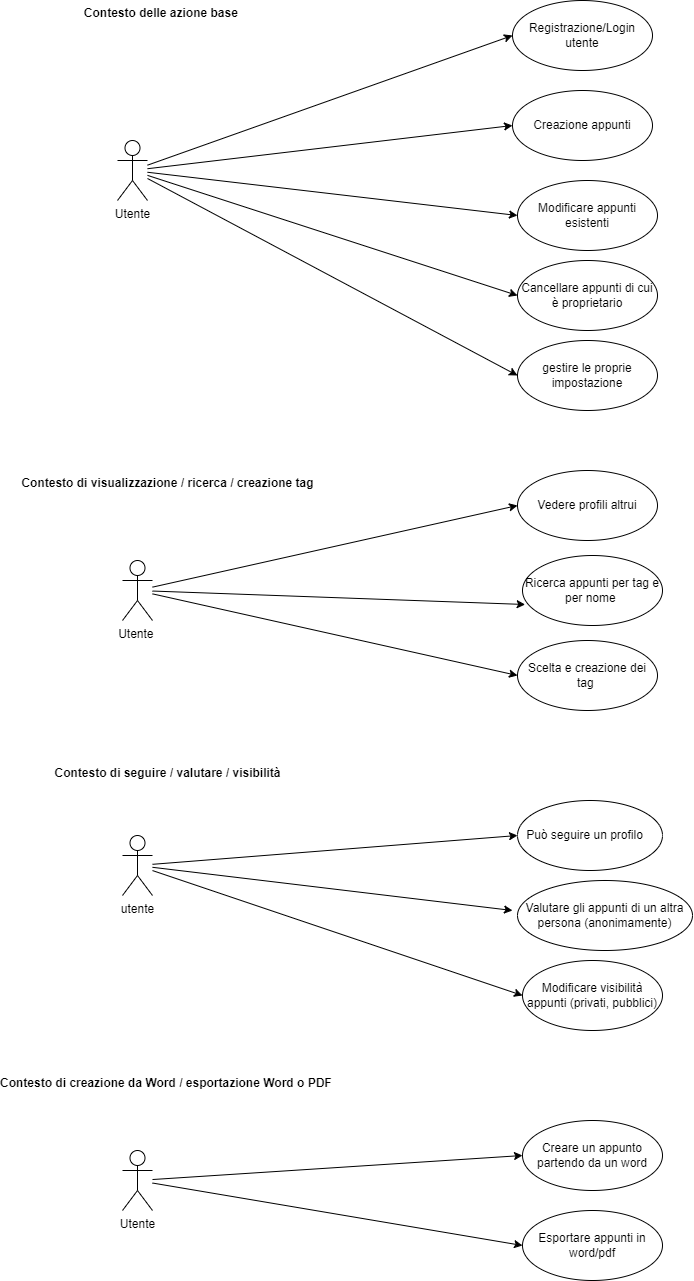

The diagram above was exported from draw.io. Its source (the exported page's mxGraphModel, read from the mxfile embedded in the PNG):
<mxGraphModel dx="1470" dy="1405" grid="1" gridSize="10" guides="1" tooltips="1" connect="1" arrows="1" fold="1" page="1" pageScale="1" pageWidth="850" pageHeight="1100" math="0" shadow="0">
  <root>
    <mxCell id="0" />
    <mxCell id="1" parent="0" />
    <mxCell id="59" style="edgeStyle=none;html=1;entryX=0;entryY=0.5;entryDx=0;entryDy=0;" parent="1" source="17" target="39" edge="1">
      <mxGeometry relative="1" as="geometry" />
    </mxCell>
    <mxCell id="61" style="edgeStyle=none;html=1;entryX=0;entryY=0.5;entryDx=0;entryDy=0;" parent="1" source="17" target="30" edge="1">
      <mxGeometry relative="1" as="geometry">
        <mxPoint x="275" y="300" as="targetPoint" />
      </mxGeometry>
    </mxCell>
    <mxCell id="17" value="Utente&amp;nbsp;" style="shape=umlActor;verticalLabelPosition=bottom;verticalAlign=top;html=1;" parent="1" vertex="1">
      <mxGeometry x="-105" y="180" width="30" height="60" as="geometry" />
    </mxCell>
    <mxCell id="19" value="Creazione appunti" style="ellipse;whiteSpace=wrap;html=1;" parent="1" vertex="1">
      <mxGeometry x="285" y="-290" width="140" height="70" as="geometry" />
    </mxCell>
    <mxCell id="21" value="Modificare appunti esistenti" style="ellipse;whiteSpace=wrap;html=1;" parent="1" vertex="1">
      <mxGeometry x="290" y="-200" width="140" height="70" as="geometry" />
    </mxCell>
    <mxCell id="23" value="Modificare visibilità appunti (privati, pubblici)" style="ellipse;whiteSpace=wrap;html=1;" parent="1" vertex="1">
      <mxGeometry x="295" y="580" width="140" height="70" as="geometry" />
    </mxCell>
    <mxCell id="25" value="Cancellare appunti di cui è proprietario" style="ellipse;whiteSpace=wrap;html=1;" parent="1" vertex="1">
      <mxGeometry x="290" y="-120" width="140" height="70" as="geometry" />
    </mxCell>
    <mxCell id="27" value="Valutare gli appunti di un altra persona (anonimamente)" style="ellipse;whiteSpace=wrap;html=1;" parent="1" vertex="1">
      <mxGeometry x="290" y="500" width="175" height="70" as="geometry" />
    </mxCell>
    <mxCell id="30" value="Scelta e creazione dei tag&amp;nbsp;" style="ellipse;whiteSpace=wrap;html=1;" parent="1" vertex="1">
      <mxGeometry x="290" y="260" width="140" height="70" as="geometry" />
    </mxCell>
    <mxCell id="34" value="Può seguire un profilo&amp;nbsp; &amp;nbsp;" style="ellipse;whiteSpace=wrap;html=1;" parent="1" vertex="1">
      <mxGeometry x="290" y="420" width="145" height="70" as="geometry" />
    </mxCell>
    <mxCell id="37" value="Ricerca appunti per tag e per nome&lt;span style=&quot;font-family: monospace; font-size: 0px; text-align: start; text-wrap-mode: nowrap;&quot;&gt;%3CmxGraphModel%3E%3Croot%3E%3CmxCell%20id%3D%220%22%2F%3E%3CmxCell%20id%3D%221%22%20parent%3D%220%22%2F%3E%3CmxCell%20id%3D%222%22%20style%3D%22edgeStyle%3Dnone%3Bhtml%3D1%3B%22%20edge%3D%221%22%20target%3D%223%22%20parent%3D%221%22%3E%3CmxGeometry%20relative%3D%221%22%20as%3D%22geometry%22%3E%3CmxPoint%20x%3D%22280%22%20y%3D%22210%22%20as%3D%22targetPoint%22%2F%3E%3CmxPoint%20x%3D%22130%22%20y%3D%22139%22%20as%3D%22sourcePoint%22%2F%3E%3C%2FmxGeometry%3E%3C%2FmxCell%3E%3CmxCell%20id%3D%223%22%20value%3D%22Cancellare%20appunti%20di%20cui%20%C3%A8%20proprietario%22%20style%3D%22ellipse%3BwhiteSpace%3Dwrap%3Bhtml%3D1%3B%22%20vertex%3D%221%22%20parent%3D%221%22%3E%3CmxGeometry%20x%3D%22285%22%20y%3D%2290%22%20width%3D%22140%22%20height%3D%2270%22%20as%3D%22geometry%22%2F%3E%3C%2FmxCell%3E%3C%2Froot%3E%3C%2FmxGraphModel%3E&lt;/span&gt;&amp;nbsp;" style="ellipse;whiteSpace=wrap;html=1;" parent="1" vertex="1">
      <mxGeometry x="295" y="175" width="140" height="70" as="geometry" />
    </mxCell>
    <mxCell id="39" value="Vedere profili altrui" style="ellipse;whiteSpace=wrap;html=1;" parent="1" vertex="1">
      <mxGeometry x="290" y="90" width="140" height="70" as="geometry" />
    </mxCell>
    <mxCell id="42" value="Creare un appunto partendo da un word" style="ellipse;whiteSpace=wrap;html=1;" parent="1" vertex="1">
      <mxGeometry x="295" y="740" width="140" height="70" as="geometry" />
    </mxCell>
    <mxCell id="45" value="Esportare appunti in word/pdf" style="ellipse;whiteSpace=wrap;html=1;" parent="1" vertex="1">
      <mxGeometry x="295" y="830" width="140" height="70" as="geometry" />
    </mxCell>
    <mxCell id="51" style="edgeStyle=none;html=1;entryX=0;entryY=0.5;entryDx=0;entryDy=0;" parent="1" source="48" target="19" edge="1">
      <mxGeometry relative="1" as="geometry" />
    </mxCell>
    <mxCell id="52" style="edgeStyle=none;html=1;entryX=0;entryY=0.5;entryDx=0;entryDy=0;" parent="1" source="48" target="21" edge="1">
      <mxGeometry relative="1" as="geometry" />
    </mxCell>
    <mxCell id="53" style="edgeStyle=none;html=1;entryX=0;entryY=0.5;entryDx=0;entryDy=0;" parent="1" source="48" target="25" edge="1">
      <mxGeometry relative="1" as="geometry" />
    </mxCell>
    <mxCell id="68" style="edgeStyle=none;html=1;entryX=0;entryY=0.5;entryDx=0;entryDy=0;" edge="1" parent="1" source="48" target="67">
      <mxGeometry relative="1" as="geometry" />
    </mxCell>
    <mxCell id="70" style="edgeStyle=none;html=1;entryX=0;entryY=0.5;entryDx=0;entryDy=0;" edge="1" parent="1" source="48" target="69">
      <mxGeometry relative="1" as="geometry" />
    </mxCell>
    <mxCell id="48" value="Utente" style="shape=umlActor;verticalLabelPosition=bottom;verticalAlign=top;html=1;" parent="1" vertex="1">
      <mxGeometry x="-110" y="-240" width="30" height="60" as="geometry" />
    </mxCell>
    <mxCell id="62" style="edgeStyle=none;html=1;entryX=0;entryY=0.5;entryDx=0;entryDy=0;" parent="1" source="49" target="34" edge="1">
      <mxGeometry relative="1" as="geometry" />
    </mxCell>
    <mxCell id="63" style="edgeStyle=none;html=1;" parent="1" source="49" edge="1">
      <mxGeometry relative="1" as="geometry">
        <mxPoint x="285" y="530" as="targetPoint" />
      </mxGeometry>
    </mxCell>
    <mxCell id="64" style="edgeStyle=none;html=1;entryX=0;entryY=0.5;entryDx=0;entryDy=0;" parent="1" source="49" target="23" edge="1">
      <mxGeometry relative="1" as="geometry" />
    </mxCell>
    <mxCell id="49" value="utente" style="shape=umlActor;verticalLabelPosition=bottom;verticalAlign=top;html=1;" parent="1" vertex="1">
      <mxGeometry x="-105" y="455" width="30" height="60" as="geometry" />
    </mxCell>
    <mxCell id="65" style="edgeStyle=none;html=1;entryX=0;entryY=0.5;entryDx=0;entryDy=0;" parent="1" source="50" target="42" edge="1">
      <mxGeometry relative="1" as="geometry">
        <mxPoint x="285" y="770" as="targetPoint" />
      </mxGeometry>
    </mxCell>
    <mxCell id="50" value="&lt;div&gt;Utente&lt;/div&gt;" style="shape=umlActor;verticalLabelPosition=bottom;verticalAlign=top;html=1;" parent="1" vertex="1">
      <mxGeometry x="-105" y="770" width="30" height="60" as="geometry" />
    </mxCell>
    <mxCell id="54" value="Contesto delle azione base&amp;nbsp;" style="text;align=center;fontStyle=1;verticalAlign=middle;spacingLeft=3;spacingRight=3;strokeColor=none;rotatable=0;points=[[0,0.5],[1,0.5]];portConstraint=eastwest;html=1;" parent="1" vertex="1">
      <mxGeometry x="-190" y="-380" width="250" height="26" as="geometry" />
    </mxCell>
    <mxCell id="56" value="Contesto di visualizzazione / ricerca / creazione tag" style="text;align=center;fontStyle=1;verticalAlign=middle;spacingLeft=3;spacingRight=3;strokeColor=none;rotatable=0;points=[[0,0.5],[1,0.5]];portConstraint=eastwest;html=1;" parent="1" vertex="1">
      <mxGeometry x="-202.5" y="90" width="285" height="26" as="geometry" />
    </mxCell>
    <mxCell id="57" value="Contesto di seguire / valutare / visibilità" style="text;align=center;fontStyle=1;verticalAlign=middle;spacingLeft=3;spacingRight=3;strokeColor=none;rotatable=0;points=[[0,0.5],[1,0.5]];portConstraint=eastwest;html=1;" parent="1" vertex="1">
      <mxGeometry x="-185" y="380" width="250" height="26" as="geometry" />
    </mxCell>
    <mxCell id="58" value="Contesto di creazione da Word / esportazione Word o PDF&amp;nbsp;" style="text;align=center;fontStyle=1;verticalAlign=middle;spacingLeft=3;spacingRight=3;strokeColor=none;rotatable=0;points=[[0,0.5],[1,0.5]];portConstraint=eastwest;html=1;" parent="1" vertex="1">
      <mxGeometry x="-210" y="690" width="300" height="26" as="geometry" />
    </mxCell>
    <mxCell id="60" style="edgeStyle=none;html=1;entryX=0.019;entryY=0.7;entryDx=0;entryDy=0;entryPerimeter=0;" parent="1" source="17" target="37" edge="1">
      <mxGeometry relative="1" as="geometry" />
    </mxCell>
    <mxCell id="66" style="edgeStyle=none;html=1;entryX=0;entryY=0.5;entryDx=0;entryDy=0;" parent="1" source="50" target="45" edge="1">
      <mxGeometry relative="1" as="geometry" />
    </mxCell>
    <mxCell id="67" value="Registrazione/Login utente" style="ellipse;whiteSpace=wrap;html=1;" vertex="1" parent="1">
      <mxGeometry x="285" y="-380" width="140" height="70" as="geometry" />
    </mxCell>
    <mxCell id="69" value="gestire le proprie impostazione" style="ellipse;whiteSpace=wrap;html=1;" vertex="1" parent="1">
      <mxGeometry x="290" y="-40" width="140" height="70" as="geometry" />
    </mxCell>
  </root>
</mxGraphModel>